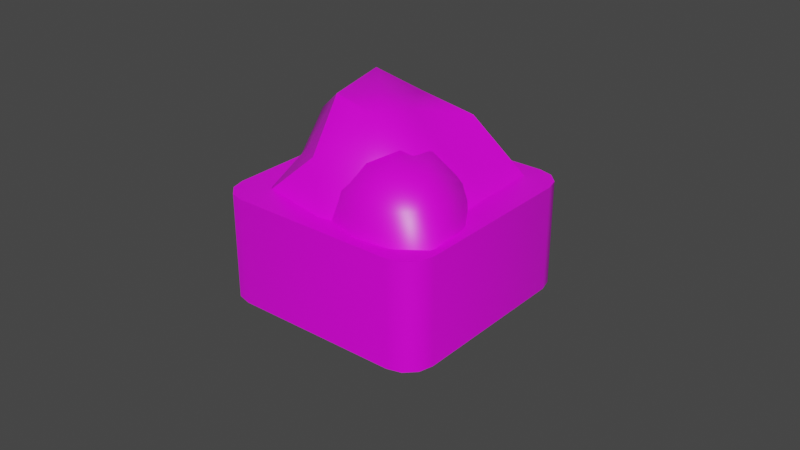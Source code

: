 # Source: tile_boulder.blend  (saved by Blender 4.4.32; exported with 4.5.12 LTS)
import bpy
from mathutils import Matrix  # noqa: F401  (used for matrix-valued properties, if any)

bpy.ops.wm.read_factory_settings(use_empty=True)
scene = bpy.context.scene
scene.name = 'Scene'

# ---- collections
col_collection = bpy.data.collections.new('Collection'); scene.collection.children.link(col_collection)

# ---- images (referenced by path relative to the original .blend; pixels are not part of the script)
import os
ASSET_DIR = os.environ.get("B2B_ASSET_DIR", "")  # directory of the original .blend (textures are referenced by path, not embedded)
HERE = os.path.dirname(os.path.abspath(__file__))  # packed textures are extracted next to this script under _unpacked/

def load_image(name, relpath, width, height, colorspace="sRGB"):
    """Load a texture the original file referenced (path relative to the .blend, or extracted next to this script)."""
    p = next((c for c in (os.path.join(HERE, relpath), os.path.join(ASSET_DIR, relpath)) if relpath and os.path.exists(c)), "")
    if p:
        img = bpy.data.images.load(p, check_existing=True)
        img.name = name
    else:  # same state as the original file: an image datablock whose file is absent (Cycles renders it pink)
        img = bpy.data.images.new(name, width, height)
        img.source = "FILE"
        img.filepath = "//" + (relpath or name)
    img.colorspace_settings.name = colorspace
    return img
img_untitled = load_image('Untitled', '', 1024, 1024, 'sRGB')

# ---- materials (node trees are filled in below, after node groups)
mat_material = bpy.data.materials.new('Material')
mat_material.alpha_threshold = 0.0
mat_material.use_transparent_shadow = False
mat_material.line_color = (0.0, 0.0, 0.0, 1.0)

# ---- material node trees
mat_material.use_nodes = True; mat_material.node_tree.nodes.clear()
_N = mat_material.node_tree.nodes; _L = mat_material.node_tree.links
n0 = _N.new('ShaderNodeOutputMaterial'); n0.name = 'Material Output'; n0.location = (300, 300)
n1 = _N.new('ShaderNodeBsdfPrincipled'); n1.name = 'Principled BSDF'; n1.location = (10, 300)
n1.distribution = 'GGX'
n1.subsurface_method = 'BURLEY'
n1.inputs[2].default_value = 0.4
n1.inputs[3].default_value = 1.45
n1.inputs[27].default_value = (0.0, 0.0, 0.0, 1.0)
n1.inputs[28].default_value = 1.0
n2 = _N.new('ShaderNodeTexImage'); n2.name = 'Image Texture'; n2.location = (-180, 280)
n2.image = img_untitled
_L.new(n1.outputs[0], n0.inputs[0])
_L.new(n2.outputs[0], n1.inputs[0])
n0.is_active_output = True

# ---- world
world_world = bpy.data.worlds.new('World'); scene.world = world_world
world_world.use_nodes = True; world_world.node_tree.nodes.clear()
_N = world_world.node_tree.nodes; _L = world_world.node_tree.links
n0 = _N.new('ShaderNodeOutputWorld'); n0.name = 'World Output'; n0.location = (300, 300)
n1 = _N.new('ShaderNodeBackground'); n1.name = 'Background'; n1.location = (10, 300)
n1.inputs[0].default_value = (0.05088, 0.05088, 0.05088, 1.0)
_L.new(n1.outputs[0], n0.inputs[0])
n0.is_active_output = True
world_world.color = (0.05088, 0.05088, 0.05088)
world_world.use_sun_shadow = False
world_world.sun_shadow_jitter_overblur = 0.0

# ---- meshes
me_plane_001 = bpy.data.meshes.new('Plane.001')
me_plane_001.from_pydata([(1.026, -0.8011, 1.175), (0.9858, -0.8943, 1.302), (1.007, 0.3242, 1.872), (1.24, 0.3697, -0.453), (1.235, 0.4716, -0.5971), (1.221, 1.495, 0.2445), (1.216, 1.597, 0.1004), (1.168, 1.68, -0.022), (1.089, 1.723, -0.08988), (1.187, 0.5549, -0.7194), (1.108, 0.5973, -0.7873), (0.09989, 0.7922, -1.166), (0.08092, 1.918, -0.4683), (0.01114, 0.7823, -1.161), (-0.007824, 1.908, -0.4635), (-0.06338, 0.7228, -1.085), (-0.08234, 1.848, -0.3873), (-0.1037, 0.6296, -0.9575), (-0.1227, 1.755, -0.2601), (-0.3175, -0.5412, 0.6703), (-0.3128, -0.6431, 0.8144), (-0.3364, 0.5842, 1.368), (-0.3317, 0.4822, 1.512), (-0.2833, 0.3989, 1.634), (-0.2041, 0.3565, 1.702), (-0.2643, -0.7264, 0.9368), (-0.1851, -0.7688, 1.005), (0.8226, -0.9637, 1.383), (0.9113, -0.9538, 1.378), (0.8036, 0.1616, 2.08), (0.8924, 0.1715, 2.076), (0.9669, 0.231, 1.999), (0.689, 0.08395, -0.8303), (0.1852, -0.09066, -0.7611), (-0.1731, -0.8575, 0.3682), (0.4493, -1.166, 0.681), (0.7765, -0.6359, 0.00772), (0.3766, -0.9721, -0.4462), (1.025, 0.04832, 0.1292), (0.9092, -0.4425, 0.7873), (0.5359, 0.6345, -0.7946), (0.9556, 0.3889, -0.3504), (-0.1138, 0.2746, -0.3492), (0.04307, 0.643, -0.8129), (-0.1395, -0.6211, 0.9569), (-0.2266, -0.1434, 0.2779), (0.8327, -0.7814, 1.239), (0.3116, -0.7683, 1.207), (0.8522, -0.4334, -0.4333), (0.3862, 0.003767, -0.9662), (-0.1086, -0.555, -0.3571), (0.04778, -1.148, 0.6209), (0.6621, -1.19, 0.3587), (0.5978, -0.6947, -0.812), (0.5326, -0.9348, -0.2806), (0.2483, -0.7519, -0.812), (0.08231, -1.245, -0.2011), (0.3802, -1.208, 0.04355), (0.9182, 0.2651, -0.8495), (0.5258, 0.1743, -0.762), (0.4424, -0.2827, -0.1266), (0.7907, -0.4963, 0.2102), (1.123, -0.104, -0.3083), (0.7639, -0.4676, -0.5777), (1.196, 0.3863, -0.3893), (1.109, 0.04177, 0.08728), (0.8311, 0.6287, -0.7683), (1.061, 0.554, -0.6394), (0.4185, 0.3933, -0.4791), (0.5941, 0.5843, -0.7302), (0.4657, -0.1189, 0.2476), (0.3695, 0.1247, -0.1056), (0.9055, -0.204, 0.4127), (0.6704, -0.2445, 0.4456), (1.082, 0.04851, -0.6333), (0.7235, 0.2159, -0.906), (0.4375, -0.09708, -0.4944), (0.5931, -0.4913, 0.07703), (0.9754, -0.4219, 0.01862), (0.8873, -0.1139, -0.8622), (0.9835, -0.3575, -0.509), (0.6247, -0.2091, -0.755), (0.5757, -0.4777, -0.3815), (0.7804, -0.6033, -0.1836)], [], [(0, 1, 28, 27, 26, 25, 20, 19, 17, 15, 13, 11, 10, 9, 4, 3), (0, 2, 31, 1), (2, 0, 3, 5), (4, 6, 5, 3), (21, 22, 23, 24, 29, 30, 31, 2, 5, 6, 7, 8, 12, 14, 16, 18), (9, 7, 6, 4), (10, 8, 7, 9), (8, 10, 11, 12), (12, 11, 13, 14), (14, 13, 15, 16), (16, 15, 17, 18), (18, 17, 19, 21), (20, 22, 21, 19), (25, 23, 22, 20), (26, 24, 23, 25), (24, 26, 27, 29), (28, 30, 29, 27), (1, 31, 30, 28), (32, 48, 53), (33, 49, 55), (34, 50, 56), (35, 51, 57), (36, 52, 54), (54, 57, 37), (54, 52, 57), (52, 35, 57), (57, 56, 37), (57, 51, 56), (51, 34, 56), (56, 55, 37), (56, 50, 55), (50, 33, 55), (55, 53, 37), (55, 49, 53), (49, 32, 53), (53, 54, 37), (53, 48, 54), (48, 36, 54), (39, 52, 36), (39, 46, 52), (46, 35, 52), (47, 51, 35), (47, 44, 51), (44, 34, 51), (45, 50, 34), (45, 42, 50), (42, 33, 50), (43, 49, 33), (43, 40, 49), (40, 32, 49), (41, 48, 32), (41, 38, 48), (38, 36, 48), (46, 47, 35), (44, 45, 34), (42, 43, 33), (40, 41, 32), (38, 39, 36), (58, 74, 79), (59, 75, 81), (60, 76, 82), (61, 77, 83), (62, 78, 80), (80, 83, 63), (80, 78, 83), (78, 61, 83), (83, 82, 63), (83, 77, 82), (77, 60, 82), (82, 81, 63), (82, 76, 81), (76, 59, 81), (81, 79, 63), (81, 75, 79), (75, 58, 79), (79, 80, 63), (79, 74, 80), (74, 62, 80), (65, 78, 62), (65, 72, 78), (72, 61, 78), (73, 77, 61), (73, 70, 77), (70, 60, 77), (71, 76, 60), (71, 68, 76), (68, 59, 76), (69, 75, 59), (69, 66, 75), (66, 58, 75), (67, 74, 58), (67, 64, 74), (64, 62, 74), (72, 73, 61), (70, 71, 60), (68, 69, 59), (66, 67, 58), (64, 65, 62)])
me_plane_001.polygons.foreach_set('use_smooth', [True] * 98)
_uv = me_plane_001.uv_layers.new(name='UVMap')
_uv.uv.foreach_set('vector', [-8.469e-09, 0.03297, 0.002717, 0.01428, 0.01014, 0.002209, 0.02028, 0.0, 0.1419, 0.03618, 0.1521, 0.04442, 0.1595, 0.06091, 0.1622, 0.08121, 0.1622, 0.3152, 0.1595, 0.3339, 0.1521, 0.346, 0.1419, 0.3482, 0.02028, 0.312, 0.01014, 0.3037, 0.002717, 0.2873, -8.469e-09, 0.267, 0.1192, 0.7686, 0.2725, 0.7789, 0.2699, 0.7976, 0.1166, 0.7873, 0.2725, 0.7789, 0.1192, 0.7686, 0.1504, 0.5367, 0.3037, 0.547, 0.153, 0.5164, 0.3063, 0.5267, 0.3037, 0.547, 0.1504, 0.5367, 0.3155, 0.09147, 0.3182, 0.07116, 0.3257, 0.05468, 0.3358, 0.04644, 0.4575, 0.01025, 0.4676, 0.01246, 0.475, 0.02453, 0.4778, 0.04322, 0.4778, 0.2772, 0.475, 0.2975, 0.4676, 0.314, 0.4575, 0.3222, 0.3358, 0.3584, 0.3257, 0.3562, 0.3182, 0.3441, 0.3155, 0.3255, 0.155, 0.4984, 0.3083, 0.5087, 0.3063, 0.5267, 0.153, 0.5164, 0.1561, 0.4854, 0.3094, 0.4957, 0.3083, 0.5087, 0.155, 0.4984, 0.3094, 0.4957, 0.1561, 0.4854, 0.1623, 0.3586, 0.3156, 0.3689, 0.3156, 0.3689, 0.1623, 0.3586, 0.1625, 0.3483, 0.3158, 0.3585, 0.3158, 0.3585, 0.1625, 0.3483, 0.1623, 0.3341, 0.3156, 0.3443, 0.3156, 0.3443, 0.1623, 0.3341, 0.1622, 0.3152, 0.3155, 0.3255, 0.3155, 0.3255, 0.1622, 0.3152, 0.1622, 0.08121, 0.3155, 0.09147, 0.1016, 0.9693, 0.2549, 0.9795, 0.2548, 1.0, 0.1015, 0.9897, 0.102, 0.9512, 0.2553, 0.9614, 0.2549, 0.9795, 0.1016, 0.9693, 0.1027, 0.9381, 0.256, 0.9484, 0.2553, 0.9614, 0.102, 0.9512, 0.256, 0.9484, 0.1027, 0.9381, 0.1134, 0.8117, 0.2667, 0.8219, 0.1146, 0.8014, 0.2679, 0.8116, 0.2667, 0.8219, 0.1134, 0.8117, 0.1166, 0.7873, 0.2699, 0.7976, 0.2679, 0.8116, 0.1146, 0.8014, 0.5902, 0.07854, 0.6643, 0.09567, 0.6372, 0.1385, 0.5626, 0.1445, 0.571, 0.1122, 0.624, 0.1643, 0.6281, 0.2856, 0.5907, 0.2137, 0.6571, 0.2285, 0.7091, 0.2924, 0.6711, 0.2957, 0.6872, 0.2374, 0.7544, 0.1963, 0.7203, 0.2571, 0.6936, 0.1898, 0.6936, 0.1898, 0.6872, 0.2374, 0.6668, 0.1829, 0.6936, 0.1898, 0.7203, 0.2571, 0.6872, 0.2374, 0.7203, 0.2571, 0.7091, 0.2924, 0.6872, 0.2374, 0.6872, 0.2374, 0.6571, 0.2285, 0.6668, 0.1829, 0.6872, 0.2374, 0.6711, 0.2957, 0.6571, 0.2285, 0.6711, 0.2957, 0.6281, 0.2856, 0.6571, 0.2285, 0.6571, 0.2285, 0.624, 0.1643, 0.6668, 0.1829, 0.6571, 0.2285, 0.5907, 0.2137, 0.624, 0.1643, 0.5907, 0.2137, 0.5626, 0.1445, 0.624, 0.1643, 0.624, 0.1643, 0.6372, 0.1385, 0.6668, 0.1829, 0.624, 0.1643, 0.571, 0.1122, 0.6372, 0.1385, 0.571, 0.1122, 0.5902, 0.07854, 0.6372, 0.1385, 0.6372, 0.1385, 0.6942, 0.1673, 0.6668, 0.1829, 0.6372, 0.1385, 0.6643, 0.09567, 0.6942, 0.1673, 0.6643, 0.09567, 0.7254, 0.1064, 0.6942, 0.1673, 0.814, 0.2815, 0.7203, 0.2571, 0.7544, 0.1963, 0.814, 0.2815, 0.7791, 0.3487, 0.7203, 0.2571, 0.7791, 0.3487, 0.7091, 0.2924, 0.7203, 0.2571, 0.7107, 0.3711, 0.6711, 0.2957, 0.7091, 0.2924, 0.7107, 0.3711, 0.6348, 0.3632, 0.6711, 0.2957, 0.6348, 0.3632, 0.6281, 0.2856, 0.6711, 0.2957, 0.5364, 0.2928, 0.5907, 0.2137, 0.6281, 0.2856, 0.5364, 0.2928, 0.4909, 0.1868, 0.5907, 0.2137, 0.4909, 0.1868, 0.5626, 0.1445, 0.5907, 0.2137, 0.4778, 0.09704, 0.571, 0.1122, 0.5626, 0.1445, 0.4778, 0.09704, 0.5251, 0.04067, 0.571, 0.1122, 0.5251, 0.04067, 0.5902, 0.07854, 0.571, 0.1122, 0.6145, 2.224e-08, 0.6643, 0.09567, 0.5902, 0.07854, 0.6145, 2.224e-08, 0.7003, 0.005323, 0.6643, 0.09567, 0.7003, 0.005323, 0.7254, 0.1064, 0.6643, 0.09567, 0.7791, 0.3487, 0.7107, 0.3711, 0.7091, 0.2924, 0.6348, 0.3632, 0.5364, 0.2928, 0.6281, 0.2856, 0.4909, 0.1868, 0.4778, 0.09704, 0.5626, 0.1445, 0.5251, 0.04067, 0.6145, 2.224e-08, 0.5902, 0.07854, 0.7003, 0.005323, 0.814, 0.03324, 0.7254, 0.1064, 0.6396, 0.48, 0.6299, 0.5031, 0.6037, 0.4856, 0.6122, 0.4421, 0.6254, 0.4619, 0.5836, 0.4677, 0.522, 0.4209, 0.5708, 0.4343, 0.5282, 0.4681, 0.5308, 0.5815, 0.5069, 0.5656, 0.5368, 0.5406, 0.6025, 0.5453, 0.5571, 0.5684, 0.5772, 0.5172, 0.5772, 0.5172, 0.5368, 0.5406, 0.5542, 0.4954, 0.5772, 0.5172, 0.5571, 0.5684, 0.5368, 0.5406, 0.5571, 0.5684, 0.5308, 0.5815, 0.5368, 0.5406, 0.5368, 0.5406, 0.5201, 0.5094, 0.5542, 0.4954, 0.5368, 0.5406, 0.5069, 0.5656, 0.5201, 0.5094, 0.4778, 0.4282, 0.522, 0.4209, 0.5282, 0.4681, 0.5282, 0.4681, 0.5836, 0.4677, 0.5542, 0.4954, 0.5282, 0.4681, 0.5708, 0.4343, 0.5836, 0.4677, 0.5708, 0.4343, 0.6122, 0.4421, 0.5836, 0.4677, 0.5836, 0.4677, 0.6037, 0.4856, 0.5542, 0.4954, 0.5836, 0.4677, 0.6254, 0.4619, 0.6037, 0.4856, 0.6254, 0.4619, 0.6396, 0.48, 0.6037, 0.4856, 0.6037, 0.4856, 0.5772, 0.5172, 0.5542, 0.4954, 0.6037, 0.4856, 0.6299, 0.5031, 0.5772, 0.5172, 0.6299, 0.5031, 0.6025, 0.5453, 0.5772, 0.5172, 0.6076, 0.5976, 0.5571, 0.5684, 0.6025, 0.5453, 0.6076, 0.5976, 0.5503, 0.6222, 0.5571, 0.5684, 0.5503, 0.6222, 0.5308, 0.5815, 0.5571, 0.5684, 0.5165, 0.6228, 0.5069, 0.5656, 0.5308, 0.5815, 0.5165, 0.6228, 0.4778, 0.6125, 0.5069, 0.5656, 0.4972, 0.3711, 0.522, 0.4209, 0.4778, 0.4282, 0.5586, 0.3784, 0.5708, 0.4343, 0.522, 0.4209, 0.5586, 0.3784, 0.6196, 0.3976, 0.5708, 0.4343, 0.6196, 0.3976, 0.6122, 0.4421, 0.5708, 0.4343, 0.6598, 0.4279, 0.6254, 0.4619, 0.6122, 0.4421, 0.6598, 0.4279, 0.6758, 0.4571, 0.6254, 0.4619, 0.6758, 0.4571, 0.6396, 0.48, 0.6254, 0.4619, 0.6795, 0.4973, 0.6299, 0.5031, 0.6396, 0.48, 0.6795, 0.4973, 0.6646, 0.5412, 0.6299, 0.5031, 0.6646, 0.5412, 0.6025, 0.5453, 0.6299, 0.5031, 0.5503, 0.6222, 0.5165, 0.6228, 0.5308, 0.5815, 0.4972, 0.3711, 0.5586, 0.3784, 0.522, 0.4209, 0.6196, 0.3976, 0.6598, 0.4279, 0.6122, 0.4421, 0.6758, 0.4571, 0.6795, 0.4973, 0.6396, 0.48, 0.6646, 0.5412, 0.6076, 0.5976, 0.6025, 0.5453])
me_plane_001.materials.append(mat_material)
me_plane_001.materials.append(None)
me_plane_001.use_remesh_fix_poles = True
me_plane_001.use_remesh_preserve_attributes = False
me_plane_001.use_mirror_vertex_groups = False
me_plane_001.update()

# ---- objects
ob_plane_001 = bpy.data.objects.new('Plane.001', me_plane_001)

# ---- transforms, parenting, visibility, modifiers, constraints
ob_plane_001.location = (-0.6772, 0.04053, 0.4476)
ob_plane_001.rotation_euler = (-2.156, -0.02922, -0.209)
ob_plane_001.scale = (1.456, 0.6992, 0.7482)
ob_plane_001.lineart.crease_threshold = 0.0
_m = ob_plane_001.modifiers.new('EdgeSplit', 'EDGE_SPLIT')
_m.split_angle = 0.7365

# ---- collection membership
col_collection.objects.link(ob_plane_001)

# ---- scene / render settings (as saved in the file)
scene.frame_start = 1; scene.frame_end = 250; scene.frame_set(75)
scene.render.engine = 'BLENDER_EEVEE_NEXT'
scene.cycles.use_denoising = False
scene.cycles.samples = 128
scene.cycles.sampling_pattern = 'TABULATED_SOBOL'
scene.cycles.use_adaptive_sampling = False
scene.cycles.use_light_tree = False
scene.view_settings.view_transform = 'Filmic'
bpy.context.view_layer.update()

# ---- added for rendering (the .blend has no active camera and no usable light): camera, sun
cam_auto = bpy.data.cameras.new('AutoCamera')
cam_auto.lens = 50.0
cam_auto.sensor_width = 36.0
cam_auto.clip_end = 1000.0
ob_auto_camera = bpy.data.objects.new('AutoCamera', cam_auto)
scene.collection.objects.link(ob_auto_camera)
ob_auto_camera.location = (5.27132, -6.26117, 4.29185)
ob_auto_camera.rotation_euler = (1.09748, -7.21219e-08, 0.694738)
scene.camera = ob_auto_camera
light_auto_sun = bpy.data.lights.new('AutoSun', 'SUN')
light_auto_sun.energy = 3.0
light_auto_sun.angle = 0.0523599
ob_auto_sun = bpy.data.objects.new('AutoSun', light_auto_sun)
scene.collection.objects.link(ob_auto_sun)
ob_auto_sun.rotation_euler = (0.872665, 0.174533, 0.523599)
bpy.context.view_layer.update()
